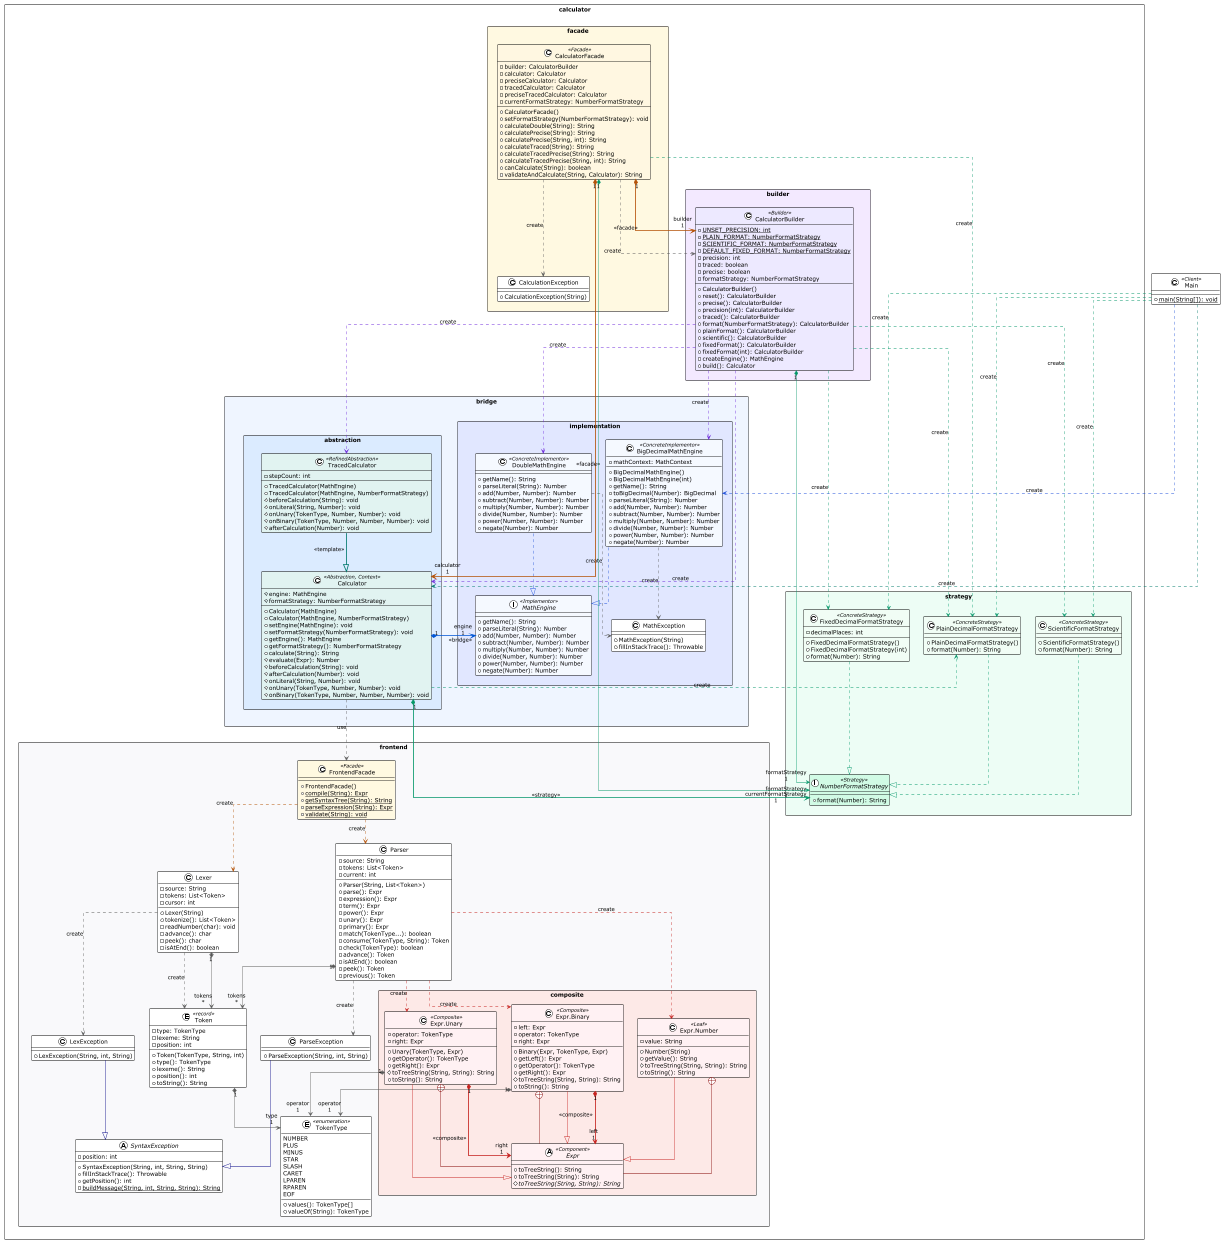

The diagram above was rendered by PlantUML. Its source (embedded in the PNG):
@startuml
!theme plain
top to bottom direction
skinparam linetype ortho
skinparam packageStyle rectangle

' ==========================================================
' TIER 1: FRONTEND COMPILER & FRONTEND FACADE
' ==========================================================
package "calculator.frontend" #F8F9FA {

  ' --- Subsystem Facade (Amber Highlight) ---
  class FrontendFacade << Facade >> #FFF8E1 {
    + FrontendFacade()
    + {static} compile(String): Expr
    + {static} getSyntaxTree(String): String
    - {static} parseExpression(String): Expr
    - {static} validate(String): void
  }

  ' --- Exceptions ---
  abstract class SyntaxException {
    - position: int
    + SyntaxException(String, int, String, String)
    + fillInStackTrace(): Throwable
    + getPosition(): int
    - {static} buildMessage(String, int, String, String): String
  }

  class LexException {
    + LexException(String, int, String)
  }

  class ParseException {
    + ParseException(String, int, String)
  }

  LexException          -[#000082,plain]-^  SyntaxException
  ParseException        -[#000082,plain]-^  SyntaxException

  ' --- Tokens & Lexer ---
  enum TokenType << enumeration >> {
    NUMBER
    PLUS
    MINUS
    STAR
    SLASH
    CARET
    LPAREN
    RPAREN
    EOF
    + values(): TokenType[]
    + valueOf(String): TokenType
  }

  entity Token << record >> {
    - type: TokenType
    - lexeme: String
    - position: int
    + Token(TokenType, String, int)
    + type(): TokenType
    + lexeme(): String
    + position(): int
    + toString(): String
  }

  class Lexer {
    - source: String
    - tokens: List<Token>
    - cursor: int
    + Lexer(String)
    + tokenize(): List<Token>
    - readNumber(char): void
    - advance(): char
    - peek(): char
    - isAtEnd(): boolean
  }

  ' --- Parser ---
  class Parser {
    - source: String
    - tokens: List<Token>
    - current: int
    + Parser(String, List<Token>)
    + parse(): Expr
    - expression(): Expr
    - term(): Expr
    - power(): Expr
    - unary(): Expr
    - primary(): Expr
    - match(TokenType...): boolean
    - consume(TokenType, String): Token
    - check(TokenType): boolean
    - advance(): Token
    - isAtEnd(): boolean
    - peek(): Token
    - previous(): Token
  }

  ' --- COMPOSITE PATTERN: AST HIERARCHY (Rose Highlight Box) ---
  package "composite" #FCE8E6 {
    abstract class Expr << Component >> #FFF1F2 {
      + toTreeString(): String
      + toTreeString(String): String
      # {abstract} toTreeString(String, String): String
    }

    class "Expr.Number" as Number << Leaf >> #FFF1F2 {
      - value: String
      + Number(String)
      + getValue(): String
      # toTreeString(String, String): String
      + toString(): String
    }

    class "Expr.Binary" as Binary << Composite >> #FFF1F2 {
      - left: Expr
      - operator: TokenType
      - right: Expr
      + Binary(Expr, TokenType, Expr)
      + getLeft(): Expr
      + getOperator(): TokenType
      + getRight(): Expr
      # toTreeString(String, String): String
      + toString(): String
    }

    class "Expr.Unary" as Unary << Composite >> #FFF1F2 {
      - operator: TokenType
      - right: Expr
      + Unary(TokenType, Expr)
      + getOperator(): TokenType
      + getRight(): Expr
      # toTreeString(String, String): String
      + toString(): String
    }

    Binary              -[#C5221F,plain]-^  Expr
    Binary              +-[#820000,plain]-  Expr
    Binary             "1" *-[#C5221F,bold]-> "left\n1" Expr      : " «composite» "
    Number              -[#C5221F,plain]-^  Expr
    Number              +-[#820000,plain]-  Expr
    Unary               -[#C5221F,plain]-^  Expr
    Unary               +-[#820000,plain]-  Expr
    Unary              "1" *-[#C5221F,bold]-> "right\n1" Expr     : " «composite» "
  }

  ' --- Frontend Relationships ---
  FrontendFacade        -[#B45309,dashed]->  Lexer                : "«create»"
  FrontendFacade        -[#B45309,dashed]->  Parser               : "«create»"

  Binary               "1" *-[#595959,plain]-> "operator\n1" TokenType
  Unary                "1" *-[#595959,plain]-> "operator\n1" TokenType
  Token                "1" *-[#595959,plain]-> "type\n1" TokenType
  Lexer                "1" *-[#595959,plain]-> "tokens\n*" Token
  Lexer                 -[#595959,dashed]->  Token                : "«create»"
  Lexer                 -[#595959,dashed]->  LexException         : "«create»"
  Parser                -[#C5221F,dashed]->  Binary               : "«create»"
  Parser                -[#C5221F,dashed]->  Number               : "«create»"
  Parser                -[#C5221F,dashed]->  Unary                : "«create»"
  Parser                -[#595959,dashed]->  ParseException       : "«create»"
  Parser               "1" *-[#595959,plain]-> "tokens\n*" Token
}

' ==========================================================
' TIER 2: BRIDGE & TEMPLATE METHOD PATTERNS
' ==========================================================
package "calculator.bridge" #EEF4FF {

  ' --- LEFT COLUMN: ABSTRACTION, CONTEXT & TEMPLATE HIERARCHY ---
  package "abstraction" #DBEAFE {
    class Calculator << Abstraction, Context >> #E0F2F1 {
      # engine: MathEngine
      # formatStrategy: NumberFormatStrategy
      + Calculator(MathEngine)
      + Calculator(MathEngine, NumberFormatStrategy)
      + setEngine(MathEngine): void
      + setFormatStrategy(NumberFormatStrategy): void
      + getEngine(): MathEngine
      + getFormatStrategy(): NumberFormatStrategy
      + calculate(String): String
      # evaluate(Expr): Number
      # beforeCalculation(String): void
      # afterCalculation(Number): void
      # onLiteral(String, Number): void
      # onUnary(TokenType, Number, Number): void
      # onBinary(TokenType, Number, Number, Number): void
    }

    class TracedCalculator << RefinedAbstraction >> #E0F2F1 {
      - stepCount: int
      + TracedCalculator(MathEngine)
      + TracedCalculator(MathEngine, NumberFormatStrategy)
      # beforeCalculation(String): void
      # onLiteral(String, Number): void
      # onUnary(TokenType, Number, Number): void
      # onBinary(TokenType, Number, Number, Number): void
      # afterCalculation(Number): void
    }

    TracedCalculator      -[#00796B,bold]-^  Calculator           : " «template» "
  }

  ' --- RIGHT COLUMN: IMPLEMENTATION HIERARCHY ---
  package "implementation" #E0E7FF {
    interface MathEngine << Implementor >> #F5F8FF {
      + getName(): String
      + parseLiteral(String): Number
      + add(Number, Number): Number
      + subtract(Number, Number): Number
      + multiply(Number, Number): Number
      + divide(Number, Number): Number
      + power(Number, Number): Number
      + negate(Number): Number
    }

    class DoubleMathEngine << ConcreteImplementor >> #F5F8FF {
      + getName(): String
      + parseLiteral(String): Number
      + add(Number, Number): Number
      + subtract(Number, Number): Number
      + multiply(Number, Number): Number
      + divide(Number, Number): Number
      + power(Number, Number): Number
      + negate(Number): Number
    }

    class BigDecimalMathEngine << ConcreteImplementor >> #F5F8FF {
      - mathContext: MathContext
      + BigDecimalMathEngine()
      + BigDecimalMathEngine(int)
      + getName(): String
      - toBigDecimal(Number): BigDecimal
      + parseLiteral(String): Number
      + add(Number, Number): Number
      + subtract(Number, Number): Number
      + multiply(Number, Number): Number
      + divide(Number, Number): Number
      + power(Number, Number): Number
      + negate(Number): Number
    }

    class MathException {
      + MathException(String)
      + fillInStackTrace(): Throwable
    }

    DoubleMathEngine      -[#1D4ED8,dashed]-^  MathEngine
    BigDecimalMathEngine  -[#1D4ED8,dashed]-^  MathEngine
    DoubleMathEngine      -[#595959,dashed]->  MathException      : "«create»"
    BigDecimalMathEngine  -[#595959,dashed]->  MathException      : "«create»"
  }

  ' Layout constraint: Abstraction placed to the LEFT of Implementation
  abstraction -[hidden]right-> implementation

  ' ========================================================
  ' THE BRIDGE RELATIONSHIP (Clean Horizontal Connector)
  ' ========================================================
  Calculator "1" *-[#0055D4,bold]right-> "engine\n1" MathEngine : " «bridge» "
}

' ==========================================================
' TIER 3: STRATEGY PATTERN (Interchangeable Formatting Algorithms)
' ==========================================================
package "calculator.strategy" #ECFDF5 {
  interface NumberFormatStrategy << Strategy >> #D1FAE5 {
    + format(Number): String
  }

  class PlainDecimalFormatStrategy << ConcreteStrategy >> #F0FDF4 {
    + PlainDecimalFormatStrategy()
    + format(Number): String
  }

  class FixedDecimalFormatStrategy << ConcreteStrategy >> #F0FDF4 {
    - decimalPlaces: int
    + FixedDecimalFormatStrategy()
    + FixedDecimalFormatStrategy(int)
    + format(Number): String
  }

  class ScientificFormatStrategy << ConcreteStrategy >> #F0FDF4 {
    + ScientificFormatStrategy()
    + format(Number): String
  }

  PlainDecimalFormatStrategy  -[#059669,dashed]-^  NumberFormatStrategy
  FixedDecimalFormatStrategy  -[#059669,dashed]-^  NumberFormatStrategy
  ScientificFormatStrategy    -[#059669,dashed]-^  NumberFormatStrategy
}

' ==========================================================
' TIER 4: BUILDER PATTERN (Fluent Calculator Configuration)
' ==========================================================
package "calculator.builder" #F3E8FF {
  class CalculatorBuilder << Builder >> #EDE9FE {
    - {static} UNSET_PRECISION: int
    - {static} PLAIN_FORMAT: NumberFormatStrategy
    - {static} SCIENTIFIC_FORMAT: NumberFormatStrategy
    - {static} DEFAULT_FIXED_FORMAT: NumberFormatStrategy
    - precision: int
    - traced: boolean
    - precise: boolean
    - formatStrategy: NumberFormatStrategy
    + CalculatorBuilder()
    + reset(): CalculatorBuilder
    + precise(): CalculatorBuilder
    + precision(int): CalculatorBuilder
    + traced(): CalculatorBuilder
    + format(NumberFormatStrategy): CalculatorBuilder
    + plainFormat(): CalculatorBuilder
    + scientific(): CalculatorBuilder
    + fixedFormat(): CalculatorBuilder
    + fixedFormat(int): CalculatorBuilder
    - createEngine(): MathEngine
    + build(): Calculator
  }
}

' ==========================================================
' TIER 5: FACADE PATTERN (Unified Client Subsystem Gateway)
' ==========================================================
package "calculator.facade" #FFF8E1 {
  class CalculatorFacade << Facade >> #FEF7E0 {
    - builder: CalculatorBuilder
    - calculator: Calculator
    - preciseCalculator: Calculator
    - tracedCalculator: Calculator
    - preciseTracedCalculator: Calculator
    - currentFormatStrategy: NumberFormatStrategy
    + CalculatorFacade()
    + setFormatStrategy(NumberFormatStrategy): void
    + calculateDouble(String): String
    + calculatePrecise(String): String
    + calculatePrecise(String, int): String
    + calculateTraced(String): String
    + calculateTracedPrecise(String): String
    + calculateTracedPrecise(String, int): String
    + canCalculate(String): boolean
    - validateAndCalculate(String, Calculator): String
  }

  class CalculationException {
    + CalculationException(String)
  }

  CalculatorFacade      -[#595959,dashed]->  CalculationException : "«create»"
}

' ==========================================================
' TIER 6: CLIENT & ENTRY POINT
' ==========================================================
class Main << Client >> {
  + {static} main(String[]): void
}

' Tier alignment
"calculator.frontend" -[hidden]down-> "calculator.bridge"
"calculator.bridge"   -[hidden]down-> "calculator.strategy"
"calculator.strategy" -[hidden]down-> "calculator.builder"
"calculator.builder"  -[hidden]down-> "calculator.facade"
"calculator.facade"   -[hidden]down-> Main

' ==========================================================
' INTER-TIER ORCHESTRATION & PATTERN CONNECTIONS
' ==========================================================
Calculator            -[#595959,dashed]->  FrontendFacade             : "«use»"

' --- THE STRATEGY RELATIONSHIP ---
Calculator           "1" *-[#059669,bold]-> "formatStrategy\n1" NumberFormatStrategy : " «strategy» "
Calculator            -[#059669,dashed]->  PlainDecimalFormatStrategy : "«create»"

' --- BUILDER CONNECTIONS ---
CalculatorBuilder    "1" *-[#059669,plain]-> "formatStrategy\n1" NumberFormatStrategy
CalculatorBuilder     -[#6D28D9,dashed]->  Calculator                 : "«create»"
CalculatorBuilder     -[#6D28D9,dashed]->  TracedCalculator           : "«create»"
CalculatorBuilder     -[#6D28D9,dashed]->  DoubleMathEngine           : "«create»"
CalculatorBuilder     -[#6D28D9,dashed]->  BigDecimalMathEngine       : "«create»"
CalculatorBuilder     -[#059669,dashed]->  PlainDecimalFormatStrategy : "«create»"
CalculatorBuilder     -[#059669,dashed]->  FixedDecimalFormatStrategy : "«create»"
CalculatorBuilder     -[#059669,dashed]->  ScientificFormatStrategy   : "«create»"

' --- FACADE CONNECTIONS ---
CalculatorFacade     "1" *-[#B45309,bold]-> "builder\n1" CalculatorBuilder                 : " «facade» "
CalculatorFacade     "1" *-[#B45309,bold]-> "calculator\n1" Calculator                     : " «facade» "
CalculatorFacade     "1" *-[#059669,plain]-> "currentFormatStrategy\n1" NumberFormatStrategy
CalculatorFacade      -[#595959,dashed]->  CalculatorBuilder          : "«create»"
CalculatorFacade      -[#059669,dashed]->  PlainDecimalFormatStrategy : "«create»"

' --- CLIENT CONNECTIONS (Runtime Strategy Selection) ---
Main                  -[#00796B,dashed]->  Calculator                 : "«create»"
Main                  -[#1D4ED8,dashed]->  BigDecimalMathEngine       : "«create»"
Main                  -[#059669,dashed]->  PlainDecimalFormatStrategy : "«create»"
Main                  -[#059669,dashed]->  FixedDecimalFormatStrategy : "«create»"
Main                  -[#059669,dashed]->  ScientificFormatStrategy   : "«create»"

@enduml